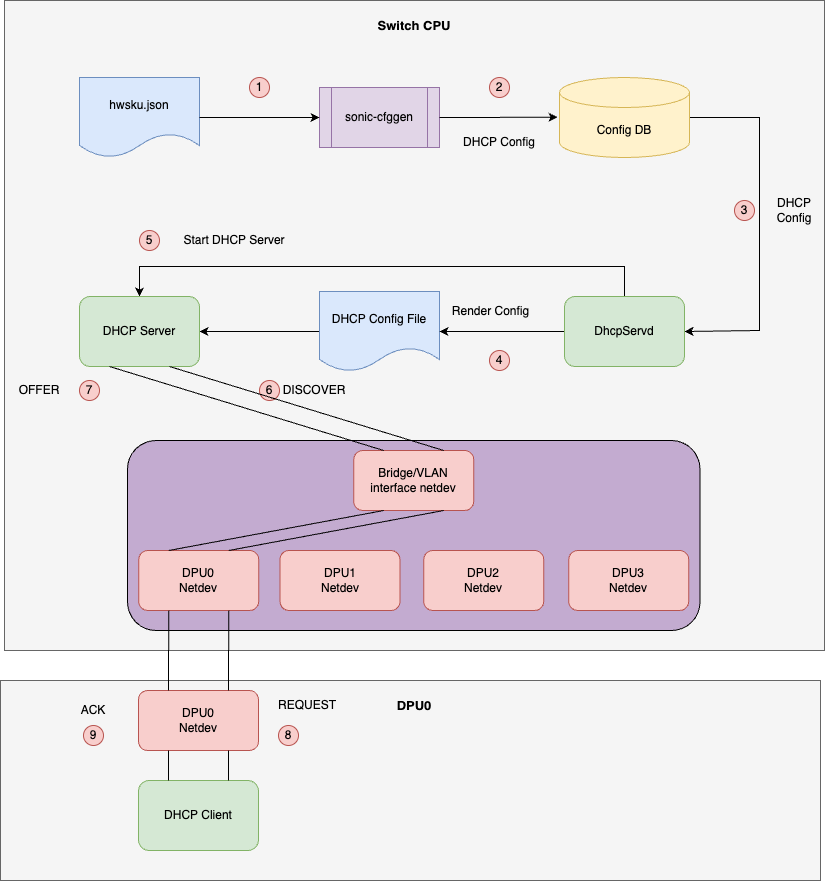

The diagram above was exported from draw.io. Its source (the exported page's mxGraphModel, read from the mxfile embedded in the PNG):
<mxGraphModel dx="1242" dy="708" grid="1" gridSize="10" guides="1" tooltips="1" connect="1" arrows="1" fold="1" page="1" pageScale="1" pageWidth="827" pageHeight="1169" math="0" shadow="0">
  <root>
    <mxCell id="0" />
    <mxCell id="1" parent="0" />
    <mxCell id="PNSQmPWex5II45LrWqz7-47" value="" style="rounded=0;whiteSpace=wrap;html=1;fillColor=#f5f5f5;fontColor=#333333;strokeColor=#666666;" parent="1" vertex="1">
      <mxGeometry y="690" width="820" height="200" as="geometry" />
    </mxCell>
    <mxCell id="PNSQmPWex5II45LrWqz7-45" value="" style="rounded=0;whiteSpace=wrap;html=1;fillColor=#f5f5f5;fontColor=#333333;strokeColor=#666666;" parent="1" vertex="1">
      <mxGeometry x="4" y="10" width="820" height="650" as="geometry" />
    </mxCell>
    <mxCell id="i1xf4Ep9HunxIf6hDDtm-1" value="hwsku.json" style="shape=document;whiteSpace=wrap;html=1;boundedLbl=1;fillColor=#dae8fc;strokeColor=#6c8ebf;" parent="1" vertex="1">
      <mxGeometry x="79" y="87" width="120" height="80" as="geometry" />
    </mxCell>
    <mxCell id="i1xf4Ep9HunxIf6hDDtm-2" value="sonic-cfggen" style="shape=process;whiteSpace=wrap;html=1;backgroundOutline=1;fillColor=#e1d5e7;strokeColor=#9673a6;" parent="1" vertex="1">
      <mxGeometry x="319" y="97" width="120" height="60" as="geometry" />
    </mxCell>
    <mxCell id="PNSQmPWex5II45LrWqz7-12" value="" style="edgeStyle=orthogonalEdgeStyle;rounded=0;orthogonalLoop=1;jettySize=auto;html=1;entryX=1;entryY=0.5;entryDx=0;entryDy=0;" parent="1" source="i1xf4Ep9HunxIf6hDDtm-3" target="PNSQmPWex5II45LrWqz7-6" edge="1">
      <mxGeometry relative="1" as="geometry">
        <mxPoint x="769" y="40" as="targetPoint" />
        <Array as="points">
          <mxPoint x="759" y="127" />
          <mxPoint x="759" y="340" />
          <mxPoint x="684" y="340" />
        </Array>
      </mxGeometry>
    </mxCell>
    <mxCell id="i1xf4Ep9HunxIf6hDDtm-3" value="Config DB" style="shape=cylinder3;whiteSpace=wrap;html=1;boundedLbl=1;backgroundOutline=1;size=15;fillColor=#fff2cc;strokeColor=#d6b656;" parent="1" vertex="1">
      <mxGeometry x="559" y="87" width="130" height="80" as="geometry" />
    </mxCell>
    <mxCell id="R_ZIyHQ5kwD6tj72-dln-2" value="" style="endArrow=classic;html=1;rounded=0;exitX=1;exitY=0.5;exitDx=0;exitDy=0;entryX=0;entryY=0.5;entryDx=0;entryDy=0;" parent="1" source="i1xf4Ep9HunxIf6hDDtm-1" target="i1xf4Ep9HunxIf6hDDtm-2" edge="1">
      <mxGeometry width="50" height="50" relative="1" as="geometry">
        <mxPoint x="389" y="367" as="sourcePoint" />
        <mxPoint x="439" y="317" as="targetPoint" />
      </mxGeometry>
    </mxCell>
    <mxCell id="R_ZIyHQ5kwD6tj72-dln-3" value="" style="endArrow=classic;html=1;rounded=0;exitX=1;exitY=0.5;exitDx=0;exitDy=0;entryX=-0.015;entryY=0.497;entryDx=0;entryDy=0;entryPerimeter=0;" parent="1" source="i1xf4Ep9HunxIf6hDDtm-2" target="i1xf4Ep9HunxIf6hDDtm-3" edge="1">
      <mxGeometry width="50" height="50" relative="1" as="geometry">
        <mxPoint x="449" y="40" as="sourcePoint" />
        <mxPoint x="499" y="-10" as="targetPoint" />
      </mxGeometry>
    </mxCell>
    <mxCell id="JXj4-N0yzkqwP2rwHBY3-1" value="1" style="ellipse;whiteSpace=wrap;html=1;aspect=fixed;fillColor=#f8cecc;strokeColor=#b85450;" parent="1" vertex="1">
      <mxGeometry x="249" y="87" width="20" height="20" as="geometry" />
    </mxCell>
    <mxCell id="JXj4-N0yzkqwP2rwHBY3-2" value="2" style="ellipse;whiteSpace=wrap;html=1;aspect=fixed;fillColor=#f8cecc;strokeColor=#b85450;" parent="1" vertex="1">
      <mxGeometry x="489" y="87" width="20" height="20" as="geometry" />
    </mxCell>
    <mxCell id="PNSQmPWex5II45LrWqz7-18" value="" style="edgeStyle=orthogonalEdgeStyle;rounded=0;orthogonalLoop=1;jettySize=auto;html=1;entryX=1;entryY=0.5;entryDx=0;entryDy=0;" parent="1" source="PNSQmPWex5II45LrWqz7-5" target="PNSQmPWex5II45LrWqz7-7" edge="1">
      <mxGeometry relative="1" as="geometry">
        <mxPoint x="239" y="341" as="targetPoint" />
      </mxGeometry>
    </mxCell>
    <mxCell id="PNSQmPWex5II45LrWqz7-5" value="DHCP Config File" style="shape=document;whiteSpace=wrap;html=1;boundedLbl=1;fillColor=#dae8fc;strokeColor=#6c8ebf;" parent="1" vertex="1">
      <mxGeometry x="319" y="301" width="120" height="80" as="geometry" />
    </mxCell>
    <mxCell id="PNSQmPWex5II45LrWqz7-13" value="" style="edgeStyle=orthogonalEdgeStyle;rounded=0;orthogonalLoop=1;jettySize=auto;html=1;entryX=0.5;entryY=0;entryDx=0;entryDy=0;" parent="1" source="PNSQmPWex5II45LrWqz7-6" target="PNSQmPWex5II45LrWqz7-7" edge="1">
      <mxGeometry relative="1" as="geometry">
        <Array as="points">
          <mxPoint x="624" y="276" />
          <mxPoint x="139" y="276" />
        </Array>
      </mxGeometry>
    </mxCell>
    <mxCell id="PNSQmPWex5II45LrWqz7-16" value="" style="edgeStyle=orthogonalEdgeStyle;rounded=0;orthogonalLoop=1;jettySize=auto;html=1;entryX=1;entryY=0.5;entryDx=0;entryDy=0;" parent="1" source="PNSQmPWex5II45LrWqz7-6" target="PNSQmPWex5II45LrWqz7-5" edge="1">
      <mxGeometry relative="1" as="geometry">
        <mxPoint x="484" y="341" as="targetPoint" />
      </mxGeometry>
    </mxCell>
    <mxCell id="PNSQmPWex5II45LrWqz7-6" value="DhcpServd" style="rounded=1;whiteSpace=wrap;html=1;fillColor=#d5e8d4;strokeColor=#82b366;" parent="1" vertex="1">
      <mxGeometry x="564" y="306" width="120" height="70" as="geometry" />
    </mxCell>
    <mxCell id="PNSQmPWex5II45LrWqz7-7" value="DHCP Server" style="rounded=1;whiteSpace=wrap;html=1;fillColor=#d5e8d4;strokeColor=#82b366;" parent="1" vertex="1">
      <mxGeometry x="79" y="306" width="120" height="70" as="geometry" />
    </mxCell>
    <mxCell id="PNSQmPWex5II45LrWqz7-19" value="DHCP Client" style="rounded=1;whiteSpace=wrap;html=1;fillColor=#d5e8d4;strokeColor=#82b366;" parent="1" vertex="1">
      <mxGeometry x="138" y="790" width="120" height="70" as="geometry" />
    </mxCell>
    <mxCell id="PNSQmPWex5II45LrWqz7-26" value="3" style="ellipse;whiteSpace=wrap;html=1;aspect=fixed;fillColor=#f8cecc;strokeColor=#b85450;" parent="1" vertex="1">
      <mxGeometry x="734" y="210" width="20" height="20" as="geometry" />
    </mxCell>
    <mxCell id="PNSQmPWex5II45LrWqz7-27" value="4" style="ellipse;whiteSpace=wrap;html=1;aspect=fixed;fillColor=#f8cecc;strokeColor=#b85450;" parent="1" vertex="1">
      <mxGeometry x="489" y="360" width="20" height="20" as="geometry" />
    </mxCell>
    <mxCell id="PNSQmPWex5II45LrWqz7-28" value="5" style="ellipse;whiteSpace=wrap;html=1;aspect=fixed;fillColor=#f8cecc;strokeColor=#b85450;" parent="1" vertex="1">
      <mxGeometry x="139" y="240" width="20" height="20" as="geometry" />
    </mxCell>
    <mxCell id="PNSQmPWex5II45LrWqz7-29" value="6" style="ellipse;whiteSpace=wrap;html=1;aspect=fixed;fillColor=#f8cecc;strokeColor=#b85450;" parent="1" vertex="1">
      <mxGeometry x="259" y="390" width="20" height="20" as="geometry" />
    </mxCell>
    <mxCell id="PNSQmPWex5II45LrWqz7-33" value="DHCP Config" style="text;html=1;align=center;verticalAlign=middle;whiteSpace=wrap;rounded=0;" parent="1" vertex="1">
      <mxGeometry x="454" y="137" width="90" height="30" as="geometry" />
    </mxCell>
    <mxCell id="PNSQmPWex5II45LrWqz7-34" value="DHCP Config" style="text;html=1;strokeColor=none;fillColor=none;align=center;verticalAlign=middle;whiteSpace=wrap;rounded=0;" parent="1" vertex="1">
      <mxGeometry x="764" y="205" width="60" height="30" as="geometry" />
    </mxCell>
    <mxCell id="PNSQmPWex5II45LrWqz7-36" value="Start DHCP Server" style="text;html=1;strokeColor=none;fillColor=none;align=center;verticalAlign=middle;whiteSpace=wrap;rounded=0;" parent="1" vertex="1">
      <mxGeometry x="179" y="235" width="110" height="30" as="geometry" />
    </mxCell>
    <mxCell id="PNSQmPWex5II45LrWqz7-37" value="Render Config" style="text;html=1;strokeColor=none;fillColor=none;align=center;verticalAlign=middle;whiteSpace=wrap;rounded=0;" parent="1" vertex="1">
      <mxGeometry x="442" y="306" width="97" height="30" as="geometry" />
    </mxCell>
    <mxCell id="PNSQmPWex5II45LrWqz7-38" value="7" style="ellipse;whiteSpace=wrap;html=1;aspect=fixed;fillColor=#f8cecc;strokeColor=#b85450;" parent="1" vertex="1">
      <mxGeometry x="79" y="390" width="20" height="20" as="geometry" />
    </mxCell>
    <mxCell id="PNSQmPWex5II45LrWqz7-39" value="8" style="ellipse;whiteSpace=wrap;html=1;aspect=fixed;fillColor=#f8cecc;strokeColor=#b85450;" parent="1" vertex="1">
      <mxGeometry x="278" y="735" width="20" height="20" as="geometry" />
    </mxCell>
    <mxCell id="PNSQmPWex5II45LrWqz7-40" value="9" style="ellipse;whiteSpace=wrap;html=1;aspect=fixed;fillColor=#f8cecc;strokeColor=#b85450;" parent="1" vertex="1">
      <mxGeometry x="83" y="735" width="20" height="20" as="geometry" />
    </mxCell>
    <mxCell id="PNSQmPWex5II45LrWqz7-41" value="DISCOVER" style="text;html=1;strokeColor=none;fillColor=none;align=center;verticalAlign=middle;whiteSpace=wrap;rounded=0;" parent="1" vertex="1">
      <mxGeometry x="284" y="385" width="60" height="30" as="geometry" />
    </mxCell>
    <mxCell id="PNSQmPWex5II45LrWqz7-42" value="OFFER" style="text;html=1;strokeColor=none;fillColor=none;align=center;verticalAlign=middle;whiteSpace=wrap;rounded=0;" parent="1" vertex="1">
      <mxGeometry x="9" y="385" width="60" height="30" as="geometry" />
    </mxCell>
    <mxCell id="PNSQmPWex5II45LrWqz7-43" value="REQUEST" style="text;html=1;strokeColor=none;fillColor=none;align=center;verticalAlign=middle;whiteSpace=wrap;rounded=0;" parent="1" vertex="1">
      <mxGeometry x="277" y="700" width="60" height="30" as="geometry" />
    </mxCell>
    <mxCell id="PNSQmPWex5II45LrWqz7-44" value="ACK" style="text;html=1;strokeColor=none;fillColor=none;align=center;verticalAlign=middle;whiteSpace=wrap;rounded=0;" parent="1" vertex="1">
      <mxGeometry x="63" y="705" width="60" height="30" as="geometry" />
    </mxCell>
    <mxCell id="PNSQmPWex5II45LrWqz7-46" value="&lt;b&gt;&lt;font style=&quot;font-size: 13px;&quot;&gt;Switch CPU&lt;/font&gt;&lt;/b&gt;" style="text;html=1;strokeColor=none;fillColor=none;align=center;verticalAlign=middle;whiteSpace=wrap;rounded=0;" parent="1" vertex="1">
      <mxGeometry x="369" y="20" width="90" height="30" as="geometry" />
    </mxCell>
    <mxCell id="PNSQmPWex5II45LrWqz7-48" value="&lt;b&gt;&lt;font style=&quot;font-size: 13px;&quot;&gt;DPU0&lt;/font&gt;&lt;/b&gt;" style="text;html=1;strokeColor=none;fillColor=none;align=center;verticalAlign=middle;whiteSpace=wrap;rounded=0;" parent="1" vertex="1">
      <mxGeometry x="384" y="700" width="60" height="30" as="geometry" />
    </mxCell>
    <mxCell id="W1YI00qjin1mcrdYisB7-1" value="" style="rounded=1;whiteSpace=wrap;html=1;fillColor=#C3ABD0;" vertex="1" parent="1">
      <mxGeometry x="127" y="450" width="572.5" height="190" as="geometry" />
    </mxCell>
    <mxCell id="W1YI00qjin1mcrdYisB7-2" value="DPU0&lt;br&gt;Netdev" style="rounded=1;whiteSpace=wrap;html=1;fillColor=#f8cecc;strokeColor=#b85450;" vertex="1" parent="1">
      <mxGeometry x="138.25" y="560" width="120" height="60" as="geometry" />
    </mxCell>
    <mxCell id="W1YI00qjin1mcrdYisB7-3" value="DPU1&lt;br&gt;Netdev" style="rounded=1;whiteSpace=wrap;html=1;fillColor=#f8cecc;strokeColor=#b85450;" vertex="1" parent="1">
      <mxGeometry x="279.5" y="560" width="120" height="60" as="geometry" />
    </mxCell>
    <mxCell id="W1YI00qjin1mcrdYisB7-4" value="DPU2&lt;br&gt;Netdev" style="rounded=1;whiteSpace=wrap;html=1;fillColor=#f8cecc;strokeColor=#b85450;" vertex="1" parent="1">
      <mxGeometry x="423.25" y="560" width="120" height="60" as="geometry" />
    </mxCell>
    <mxCell id="W1YI00qjin1mcrdYisB7-5" value="DPU3&lt;br&gt;Netdev" style="rounded=1;whiteSpace=wrap;html=1;fillColor=#f8cecc;strokeColor=#b85450;" vertex="1" parent="1">
      <mxGeometry x="568.25" y="560" width="120" height="60" as="geometry" />
    </mxCell>
    <mxCell id="W1YI00qjin1mcrdYisB7-8" value="Bridge/VLAN interface netdev" style="rounded=1;whiteSpace=wrap;html=1;fillColor=#f8cecc;strokeColor=#b85450;" vertex="1" parent="1">
      <mxGeometry x="353.25" y="460" width="120" height="60" as="geometry" />
    </mxCell>
    <mxCell id="W1YI00qjin1mcrdYisB7-9" value="" style="endArrow=none;html=1;rounded=0;exitX=0.25;exitY=0;exitDx=0;exitDy=0;entryX=0.25;entryY=1;entryDx=0;entryDy=0;" edge="1" parent="1" source="W1YI00qjin1mcrdYisB7-2" target="W1YI00qjin1mcrdYisB7-8">
      <mxGeometry width="50" height="50" relative="1" as="geometry">
        <mxPoint x="370" y="610" as="sourcePoint" />
        <mxPoint x="420" y="560" as="targetPoint" />
      </mxGeometry>
    </mxCell>
    <mxCell id="W1YI00qjin1mcrdYisB7-10" value="" style="endArrow=none;html=1;rounded=0;exitX=0.75;exitY=0;exitDx=0;exitDy=0;entryX=0.75;entryY=1;entryDx=0;entryDy=0;" edge="1" parent="1" source="W1YI00qjin1mcrdYisB7-2" target="W1YI00qjin1mcrdYisB7-8">
      <mxGeometry width="50" height="50" relative="1" as="geometry">
        <mxPoint x="370" y="610" as="sourcePoint" />
        <mxPoint x="420" y="560" as="targetPoint" />
      </mxGeometry>
    </mxCell>
    <mxCell id="W1YI00qjin1mcrdYisB7-11" value="DPU0&lt;br&gt;Netdev" style="rounded=1;whiteSpace=wrap;html=1;fillColor=#f8cecc;strokeColor=#b85450;" vertex="1" parent="1">
      <mxGeometry x="138" y="700" width="120" height="60" as="geometry" />
    </mxCell>
    <mxCell id="W1YI00qjin1mcrdYisB7-14" value="" style="endArrow=none;html=1;rounded=0;exitX=0.25;exitY=0;exitDx=0;exitDy=0;entryX=0.25;entryY=1;entryDx=0;entryDy=0;" edge="1" parent="1" source="W1YI00qjin1mcrdYisB7-11" target="W1YI00qjin1mcrdYisB7-2">
      <mxGeometry width="50" height="50" relative="1" as="geometry">
        <mxPoint x="380" y="690" as="sourcePoint" />
        <mxPoint x="430" y="640" as="targetPoint" />
      </mxGeometry>
    </mxCell>
    <mxCell id="W1YI00qjin1mcrdYisB7-15" value="" style="endArrow=none;html=1;rounded=0;exitX=0.75;exitY=0;exitDx=0;exitDy=0;entryX=0.75;entryY=1;entryDx=0;entryDy=0;" edge="1" parent="1" source="W1YI00qjin1mcrdYisB7-11" target="W1YI00qjin1mcrdYisB7-2">
      <mxGeometry width="50" height="50" relative="1" as="geometry">
        <mxPoint x="380" y="690" as="sourcePoint" />
        <mxPoint x="430" y="640" as="targetPoint" />
      </mxGeometry>
    </mxCell>
    <mxCell id="PNSQmPWex5II45LrWqz7-20" value="" style="endArrow=none;html=1;rounded=0;entryX=0.25;entryY=0;entryDx=0;entryDy=0;exitX=0.25;exitY=1;exitDx=0;exitDy=0;endFill=0;" parent="1" source="PNSQmPWex5II45LrWqz7-7" target="W1YI00qjin1mcrdYisB7-8" edge="1">
      <mxGeometry width="50" height="50" relative="1" as="geometry">
        <mxPoint x="115" y="500" as="sourcePoint" />
        <mxPoint x="385" y="580" as="targetPoint" />
      </mxGeometry>
    </mxCell>
    <mxCell id="PNSQmPWex5II45LrWqz7-21" value="" style="endArrow=none;html=1;rounded=0;exitX=0.75;exitY=0;exitDx=0;exitDy=0;entryX=0.75;entryY=1;entryDx=0;entryDy=0;endFill=0;" parent="1" source="W1YI00qjin1mcrdYisB7-8" target="PNSQmPWex5II45LrWqz7-7" edge="1">
      <mxGeometry width="50" height="50" relative="1" as="geometry">
        <mxPoint x="335" y="630" as="sourcePoint" />
        <mxPoint x="385" y="580" as="targetPoint" />
      </mxGeometry>
    </mxCell>
    <mxCell id="W1YI00qjin1mcrdYisB7-16" value="" style="endArrow=none;html=1;rounded=0;exitX=0.25;exitY=0;exitDx=0;exitDy=0;entryX=0.25;entryY=1;entryDx=0;entryDy=0;" edge="1" parent="1" source="PNSQmPWex5II45LrWqz7-19" target="W1YI00qjin1mcrdYisB7-11">
      <mxGeometry width="50" height="50" relative="1" as="geometry">
        <mxPoint x="440" y="590" as="sourcePoint" />
        <mxPoint x="490" y="540" as="targetPoint" />
      </mxGeometry>
    </mxCell>
    <mxCell id="W1YI00qjin1mcrdYisB7-17" value="" style="endArrow=none;html=1;rounded=0;exitX=0.75;exitY=0;exitDx=0;exitDy=0;entryX=0.75;entryY=1;entryDx=0;entryDy=0;" edge="1" parent="1" source="PNSQmPWex5II45LrWqz7-19" target="W1YI00qjin1mcrdYisB7-11">
      <mxGeometry width="50" height="50" relative="1" as="geometry">
        <mxPoint x="440" y="590" as="sourcePoint" />
        <mxPoint x="490" y="540" as="targetPoint" />
      </mxGeometry>
    </mxCell>
  </root>
</mxGraphModel>